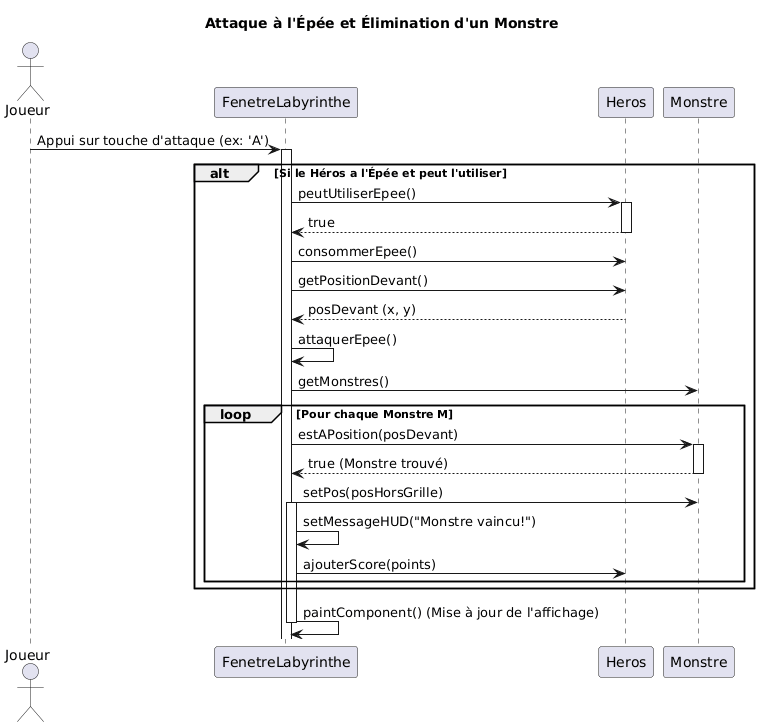

The diagram above was rendered by PlantUML. Its source (embedded in the PNG):
@startuml
title Attaque à l'Épée et Élimination d'un Monstre

actor Joueur as J
participant FenetreLabyrinthe as FL
participant Heros as H
participant Monstre as M

J -> FL: Appui sur touche d'attaque (ex: 'A')
activate FL

alt Si le Héros a l'Épée et peut l'utiliser
    FL -> H: peutUtiliserEpee()
    activate H
    H --> FL: true
    deactivate H

    FL -> H: consommerEpee()
    FL -> H: getPositionDevant()
    H --> FL: posDevant (x, y)

    FL -> FL: attaquerEpee()
    FL -> M: getMonstres()
    
    loop Pour chaque Monstre M
        FL -> M: estAPosition(posDevant)
        activate M
        M --> FL: true (Monstre trouvé)
        deactivate M

        FL -> M: setPos(posHorsGrille)
        activate FL
        FL -> FL: setMessageHUD("Monstre vaincu!")
        FL -> H: ajouterScore(points)
    end
end

FL -> FL: paintComponent() (Mise à jour de l'affichage)
deactivate FL
@enduml